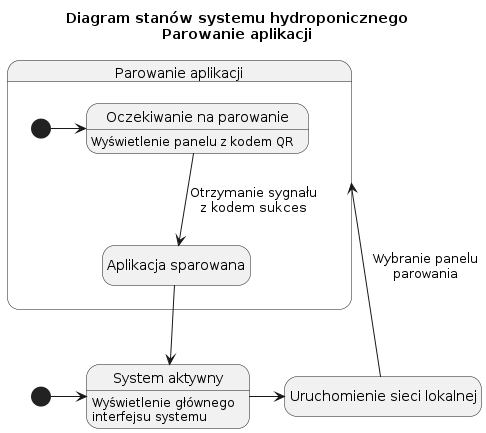

The diagram above was rendered by PlantUML. Its source (embedded in the PNG):
@startuml app_pairing

title Diagram stanów systemu hydroponicznego\nParowanie aplikacji

hide empty description

state "System aktywny" as SystemActive : Wyświetlenie głównego\ninterfejsu systemu
state "Uruchomienie sieci lokalnej" as NetworkLaunch

state "Parowanie aplikacji" as AppPairing {
    state "Oczekiwanie na parowanie" as QRPanel : Wyświetlenie panelu z kodem QR
    state "Aplikacja sparowana" as AppPaired

    [*] -> QRPanel
    QRPanel --> AppPaired : Otrzymanie sygnału\nz kodem ""sukces""
}

[*] -> SystemActive
SystemActive -> NetworkLaunch
NetworkLaunch --> AppPairing : Wybranie panelu\nparowania
AppPaired --> SystemActive

@enduml